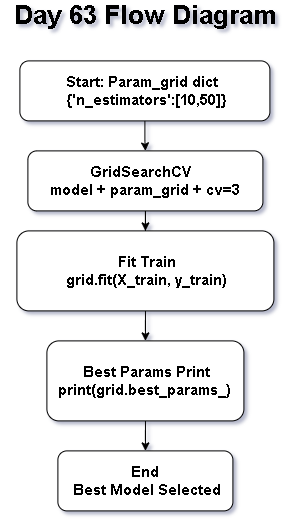

The diagram above was exported from draw.io. Its source (the exported page's mxGraphModel, read from the mxfile embedded in the PNG):
<mxGraphModel dx="956" dy="1617" grid="1" gridSize="10" guides="1" tooltips="1" connect="1" arrows="1" fold="1" page="1" pageScale="1" pageWidth="850" pageHeight="1100" math="0" shadow="0">
  <root>
    <mxCell id="0" />
    <mxCell id="1" parent="0" />
    <mxCell id="SOGNtGXvQNB3jHaX3h4g-10" edge="1" parent="1" source="SOGNtGXvQNB3jHaX3h4g-1" style="edgeStyle=orthogonalEdgeStyle;rounded=0;orthogonalLoop=1;jettySize=auto;html=1;" target="SOGNtGXvQNB3jHaX3h4g-3" value="">
      <mxGeometry relative="1" as="geometry" />
    </mxCell>
    <mxCell id="SOGNtGXvQNB3jHaX3h4g-1" parent="1" style="rounded=1;whiteSpace=wrap;html=1;" value="&lt;b&gt;&lt;font style=&quot;font-size: 15px;&quot;&gt;&amp;nbsp;Fit Train&lt;/font&gt;&lt;/b&gt;&lt;div&gt;&lt;b&gt;&lt;font style=&quot;font-size: 15px;&quot;&gt;&amp;nbsp;grid.fit(X_train, y_train)&lt;/font&gt;&lt;/b&gt;&lt;/div&gt;" vertex="1">
      <mxGeometry height="80" width="257" x="297" y="210" as="geometry" />
    </mxCell>
    <mxCell id="SOGNtGXvQNB3jHaX3h4g-2" parent="1" style="rounded=1;whiteSpace=wrap;html=1;" value="&lt;b&gt;&lt;font style=&quot;font-size: 15px;&quot;&gt;End&lt;/font&gt;&lt;/b&gt;&lt;div&gt;&lt;b&gt;&lt;font style=&quot;font-size: 15px;&quot;&gt;&lt;font style=&quot;&quot;&gt;&amp;nbsp;&lt;/font&gt;Best Model Selected&lt;/font&gt;&lt;/b&gt;&lt;/div&gt;" vertex="1">
      <mxGeometry height="60" width="175" x="338" y="430" as="geometry" />
    </mxCell>
    <mxCell id="SOGNtGXvQNB3jHaX3h4g-11" edge="1" parent="1" source="SOGNtGXvQNB3jHaX3h4g-3" style="edgeStyle=orthogonalEdgeStyle;rounded=0;orthogonalLoop=1;jettySize=auto;html=1;" target="SOGNtGXvQNB3jHaX3h4g-2" value="">
      <mxGeometry relative="1" as="geometry" />
    </mxCell>
    <mxCell id="SOGNtGXvQNB3jHaX3h4g-3" parent="1" style="rounded=1;whiteSpace=wrap;html=1;" value="&lt;b&gt;&lt;font style=&quot;font-size: 15px;&quot;&gt;&amp;nbsp;Best Params Print print(grid.best_params_)&lt;/font&gt;&lt;/b&gt;" vertex="1">
      <mxGeometry height="80" width="197" x="327" y="320" as="geometry" />
    </mxCell>
    <mxCell id="SOGNtGXvQNB3jHaX3h4g-9" edge="1" parent="1" source="SOGNtGXvQNB3jHaX3h4g-4" style="edgeStyle=orthogonalEdgeStyle;rounded=0;orthogonalLoop=1;jettySize=auto;html=1;" target="SOGNtGXvQNB3jHaX3h4g-1" value="">
      <mxGeometry relative="1" as="geometry" />
    </mxCell>
    <mxCell id="SOGNtGXvQNB3jHaX3h4g-4" parent="1" style="rounded=1;whiteSpace=wrap;html=1;" value="&lt;b&gt;&lt;font style=&quot;font-size: 15px;&quot;&gt;GridSearchCV&amp;nbsp;&amp;nbsp;&lt;/font&gt;&lt;/b&gt;&lt;div&gt;&lt;b&gt;&lt;font style=&quot;font-size: 15px;&quot;&gt;&amp;nbsp;model + param_grid + cv=3&amp;nbsp;&lt;/font&gt;&lt;/b&gt;&lt;/div&gt;" vertex="1">
      <mxGeometry height="60" width="235" x="308" y="130" as="geometry" />
    </mxCell>
    <mxCell id="SOGNtGXvQNB3jHaX3h4g-8" edge="1" parent="1" source="SOGNtGXvQNB3jHaX3h4g-5" style="edgeStyle=orthogonalEdgeStyle;rounded=0;orthogonalLoop=1;jettySize=auto;html=1;" target="SOGNtGXvQNB3jHaX3h4g-4" value="">
      <mxGeometry relative="1" as="geometry" />
    </mxCell>
    <mxCell id="SOGNtGXvQNB3jHaX3h4g-5" parent="1" style="rounded=1;whiteSpace=wrap;html=1;" value="&lt;b&gt;&lt;font style=&quot;font-size: 15px;&quot;&gt;Start: Param_grid dict&amp;nbsp;&lt;/font&gt;&lt;/b&gt;&lt;div&gt;&lt;b&gt;&lt;font style=&quot;font-size: 15px;&quot;&gt;&amp;nbsp;{'n_estimators':[10,50]}&lt;/font&gt;&lt;/b&gt;&lt;/div&gt;" vertex="1">
      <mxGeometry height="60" width="250" x="300" y="40" as="geometry" />
    </mxCell>
    <mxCell id="SOGNtGXvQNB3jHaX3h4g-6" parent="1" style="text;html=1;whiteSpace=wrap;strokeColor=none;fillColor=none;align=center;verticalAlign=middle;rounded=0;" value="&lt;b&gt;&lt;font style=&quot;font-size: 26px;&quot;&gt;Day 63 Flow Diagram&lt;/font&gt;&lt;/b&gt;" vertex="1">
      <mxGeometry height="30" width="290" x="280.5" y="-20" as="geometry" />
    </mxCell>
  </root>
</mxGraphModel>